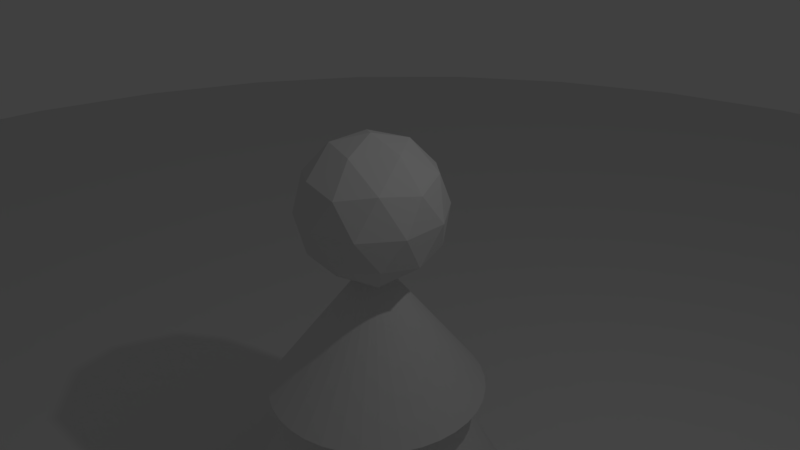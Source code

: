 # Source: Floor_1u.blend  (saved by Blender 2.77.0; exported with 4.5.12 LTS)
import bpy
from mathutils import Matrix  # noqa: F401  (used for matrix-valued properties, if any)

bpy.ops.wm.read_factory_settings(use_empty=True)
scene = bpy.context.scene
scene.name = 'Scene'

# ---- collections
col_collection_1 = bpy.data.collections.new('Collection 1'); scene.collection.children.link(col_collection_1)

# ---- world
world_world = bpy.data.worlds.new('World'); scene.world = world_world
world_world.color = (0.05088, 0.05088, 0.05088)
world_world.use_sun_shadow = False
world_world.sun_shadow_jitter_overblur = 0.0
world_world.cycles.sampling_method = 'MANUAL'

# ---- cameras
cam_camera = bpy.data.cameras.new('Camera')
cam_camera.clip_end = 100.0
cam_camera.lens = 35.0
cam_camera.sensor_width = 32.0
cam_camera.sensor_height = 18.0
cam_camera.ortho_scale = 7.314
cam_camera.dof.focus_distance = 0.0
cam_camera.dof.aperture_fstop = 128.0

# ---- lights
light_lamp = bpy.data.lights.new('Lamp', 'POINT')
light_lamp.transmission_factor = 0.0
light_lamp.cutoff_distance = 30.0
light_lamp.energy = 100.0
light_lamp.shadow_buffer_clip_start = 1.001
light_lamp.shadow_soft_size = 0.1
light_lamp.shadow_maximum_resolution = 0.006
light_lamp.use_absolute_resolution = True

# ---- meshes
me_icosphere = bpy.data.meshes.new('Icosphere')
me_icosphere.from_pydata([(0.0, 0.0, -1.0), (0.7236, -0.5257, -0.4472), (-0.2764, -0.8506, -0.4472), (-0.8944, 0.0, -0.4472), (-0.2764, 0.8506, -0.4472), (0.7236, 0.5257, -0.4472), (0.2764, -0.8506, 0.4472), (-0.7236, -0.5257, 0.4472), (-0.7236, 0.5257, 0.4472), (0.2764, 0.8506, 0.4472), (0.8944, 0.0, 0.4472), (0.0, 0.0, 1.0), (-0.1625, -0.5, -0.8507), (0.4253, -0.309, -0.8507), (0.2629, -0.809, -0.5257), (0.8506, 0.0, -0.5257), (0.4253, 0.309, -0.8507), (-0.5257, 0.0, -0.8507), (-0.6882, -0.5, -0.5257), (-0.1625, 0.5, -0.8507), (-0.6882, 0.5, -0.5257), (0.2629, 0.809, -0.5257), (0.9511, -0.309, 0.0), (0.9511, 0.309, 0.0), (0.0, -1.0, 0.0), (0.5878, -0.809, 0.0), (-0.9511, -0.309, 0.0), (-0.5878, -0.809, 0.0), (-0.5878, 0.809, 0.0), (-0.9511, 0.309, 0.0), (0.5878, 0.809, 0.0), (0.0, 1.0, 0.0), (0.6882, -0.5, 0.5257), (-0.2629, -0.809, 0.5257), (-0.8506, 0.0, 0.5257), (-0.2629, 0.809, 0.5257), (0.6882, 0.5, 0.5257), (0.1625, -0.5, 0.8507), (0.5257, 0.0, 0.8507), (-0.4253, -0.309, 0.8507), (-0.4253, 0.309, 0.8507), (0.1625, 0.5, 0.8507)], [], [(0, 13, 12), (1, 13, 15), (0, 12, 17), (0, 17, 19), (0, 19, 16), (1, 15, 22), (2, 14, 24), (3, 18, 26), (4, 20, 28), (5, 21, 30), (1, 22, 25), (2, 24, 27), (3, 26, 29), (4, 28, 31), (5, 30, 23), (6, 32, 37), (7, 33, 39), (8, 34, 40), (9, 35, 41), (10, 36, 38), (38, 41, 11), (38, 36, 41), (36, 9, 41), (41, 40, 11), (41, 35, 40), (35, 8, 40), (40, 39, 11), (40, 34, 39), (34, 7, 39), (39, 37, 11), (39, 33, 37), (33, 6, 37), (37, 38, 11), (37, 32, 38), (32, 10, 38), (23, 36, 10), (23, 30, 36), (30, 9, 36), (31, 35, 9), (31, 28, 35), (28, 8, 35), (29, 34, 8), (29, 26, 34), (26, 7, 34), (27, 33, 7), (27, 24, 33), (24, 6, 33), (25, 32, 6), (25, 22, 32), (22, 10, 32), (30, 31, 9), (30, 21, 31), (21, 4, 31), (28, 29, 8), (28, 20, 29), (20, 3, 29), (26, 27, 7), (26, 18, 27), (18, 2, 27), (24, 25, 6), (24, 14, 25), (14, 1, 25), (22, 23, 10), (22, 15, 23), (15, 5, 23), (16, 21, 5), (16, 19, 21), (19, 4, 21), (19, 20, 4), (19, 17, 20), (17, 3, 20), (17, 18, 3), (17, 12, 18), (12, 2, 18), (15, 16, 5), (15, 13, 16), (13, 0, 16), (12, 14, 2), (12, 13, 14), (13, 1, 14)])
me_icosphere.use_remesh_preserve_volume = False
me_icosphere.use_remesh_preserve_attributes = False
me_icosphere.use_mirror_vertex_groups = False
me_icosphere.update()
me_cone_002 = bpy.data.meshes.new('Cone.002')
me_cone_002.from_pydata([(0.0, 1.0, -1.0), (0.1736, 0.9848, -1.0), (0.342, 0.9397, -1.0), (0.5, 0.866, -1.0), (0.6428, 0.766, -1.0), (0.766, 0.6428, -1.0), (0.866, 0.5, -1.0), (0.9397, 0.342, -1.0), (0.9848, 0.1736, -1.0), (1.0, 7.55e-08, -1.0), (0.9848, -0.1736, -1.0), (0.9397, -0.342, -1.0), (0.866, -0.5, -1.0), (0.766, -0.6428, -1.0), (0.6428, -0.766, -1.0), (0.5, -0.866, -1.0), (0.342, -0.9397, -1.0), (0.0, 0.0, 1.0), (0.1736, -0.9848, -1.0), (3.894e-07, -1.0, -1.0), (-0.1736, -0.9848, -1.0), (-0.342, -0.9397, -1.0), (-0.5, -0.866, -1.0), (-0.6428, -0.766, -1.0), (-0.766, -0.6428, -1.0), (-0.866, -0.5, -1.0), (-0.9397, -0.342, -1.0), (-0.9848, -0.1736, -1.0), (-1.0, -4.649e-07, -1.0), (-0.9848, 0.1736, -1.0), (-0.9397, 0.342, -1.0), (-0.866, 0.5, -1.0), (-0.766, 0.6428, -1.0), (-0.6428, 0.766, -1.0), (-0.5, 0.866, -1.0), (-0.342, 0.9397, -1.0), (-0.1736, 0.9848, -1.0)], [], [(0, 17, 1), (1, 17, 2), (2, 17, 3), (3, 17, 4), (4, 17, 5), (5, 17, 6), (6, 17, 7), (7, 17, 8), (8, 17, 9), (9, 17, 10), (10, 17, 11), (11, 17, 12), (12, 17, 13), (13, 17, 14), (14, 17, 15), (15, 17, 16), (16, 17, 18), (18, 17, 19), (19, 17, 20), (20, 17, 21), (21, 17, 22), (22, 17, 23), (23, 17, 24), (24, 17, 25), (25, 17, 26), (26, 17, 27), (27, 17, 28), (28, 17, 29), (29, 17, 30), (30, 17, 31), (31, 17, 32), (32, 17, 33), (33, 17, 34), (34, 17, 35), (35, 17, 36), (36, 17, 0), (0, 1, 2, 3, 4, 5, 6, 7, 8, 9, 10, 11, 12, 13, 14, 15, 16, 18, 19, 20, 21, 22, 23, 24, 25, 26, 27, 28, 29, 30, 31, 32, 33, 34, 35, 36)])
me_cone_002.use_remesh_preserve_volume = False
me_cone_002.use_remesh_preserve_attributes = False
me_cone_002.use_mirror_vertex_groups = False
me_cone_002.update()
me_cone_001 = bpy.data.meshes.new('Cone.001')
me_cone_001.from_pydata([(0.0, 2.0, -1.0), (0.0, 1.0, 1.0), (0.3473, 1.97, -1.0), (0.1736, 0.9848, 1.0), (0.684, 1.879, -1.0), (0.342, 0.9397, 1.0), (1.0, 1.732, -1.0), (0.5, 0.866, 1.0), (1.286, 1.532, -1.0), (0.6428, 0.766, 1.0), (1.532, 1.286, -1.0), (0.766, 0.6428, 1.0), (1.732, 1.0, -1.0), (0.866, 0.5, 1.0), (1.879, 0.684, -1.0), (0.9397, 0.342, 1.0), (1.97, 0.3473, -1.0), (0.9848, 0.1736, 1.0), (2.0, 1.51e-07, -1.0), (1.0, 7.55e-08, 1.0), (1.97, -0.3473, -1.0), (0.9848, -0.1736, 1.0), (1.879, -0.684, -1.0), (0.9397, -0.342, 1.0), (1.732, -1.0, -1.0), (0.866, -0.5, 1.0), (1.532, -1.286, -1.0), (0.766, -0.6428, 1.0), (1.286, -1.532, -1.0), (0.6428, -0.766, 1.0), (1.0, -1.732, -1.0), (0.5, -0.866, 1.0), (0.684, -1.879, -1.0), (0.342, -0.9397, 1.0), (0.3473, -1.97, -1.0), (0.1736, -0.9848, 1.0), (7.788e-07, -2.0, -1.0), (3.894e-07, -1.0, 1.0), (-0.3473, -1.97, -1.0), (-0.1736, -0.9848, 1.0), (-0.684, -1.879, -1.0), (-0.342, -0.9397, 1.0), (-1.0, -1.732, -1.0), (-0.5, -0.866, 1.0), (-1.286, -1.532, -1.0), (-0.6428, -0.766, 1.0), (-1.532, -1.286, -1.0), (-0.766, -0.6428, 1.0), (-1.732, -1.0, -1.0), (-0.866, -0.5, 1.0), (-1.879, -0.684, -1.0), (-0.9397, -0.342, 1.0), (-1.97, -0.3473, -1.0), (-0.9848, -0.1736, 1.0), (-2.0, -9.298e-07, -1.0), (-1.0, -4.649e-07, 1.0), (-1.97, 0.3473, -1.0), (-0.9848, 0.1736, 1.0), (-1.879, 0.684, -1.0), (-0.9397, 0.342, 1.0), (-1.732, 1.0, -1.0), (-0.866, 0.5, 1.0), (-1.532, 1.286, -1.0), (-0.766, 0.6428, 1.0), (-1.286, 1.532, -1.0), (-0.6428, 0.766, 1.0), (-1.0, 1.732, -1.0), (-0.5, 0.866, 1.0), (-0.684, 1.879, -1.0), (-0.342, 0.9397, 1.0), (-0.3473, 1.97, -1.0), (-0.1736, 0.9848, 1.0)], [], [(0, 1, 3, 2), (2, 3, 5, 4), (4, 5, 7, 6), (6, 7, 9, 8), (8, 9, 11, 10), (10, 11, 13, 12), (12, 13, 15, 14), (14, 15, 17, 16), (16, 17, 19, 18), (18, 19, 21, 20), (20, 21, 23, 22), (22, 23, 25, 24), (24, 25, 27, 26), (26, 27, 29, 28), (28, 29, 31, 30), (30, 31, 33, 32), (32, 33, 35, 34), (34, 35, 37, 36), (36, 37, 39, 38), (38, 39, 41, 40), (40, 41, 43, 42), (42, 43, 45, 44), (44, 45, 47, 46), (46, 47, 49, 48), (48, 49, 51, 50), (50, 51, 53, 52), (52, 53, 55, 54), (54, 55, 57, 56), (56, 57, 59, 58), (58, 59, 61, 60), (60, 61, 63, 62), (62, 63, 65, 64), (64, 65, 67, 66), (66, 67, 69, 68), (3, 1, 71, 69, 67, 65, 63, 61, 59, 57, 55, 53, 51, 49, 47, 45, 43, 41, 39, 37, 35, 33, 31, 29, 27, 25, 23, 21, 19, 17, 15, 13, 11, 9, 7, 5), (68, 69, 71, 70), (70, 71, 1, 0), (0, 2, 4, 6, 8, 10, 12, 14, 16, 18, 20, 22, 24, 26, 28, 30, 32, 34, 36, 38, 40, 42, 44, 46, 48, 50, 52, 54, 56, 58, 60, 62, 64, 66, 68, 70)])
me_cone_001.use_remesh_preserve_volume = False
me_cone_001.use_remesh_preserve_attributes = False
me_cone_001.use_mirror_vertex_groups = False
me_cone_001.update()
me_cylinder = bpy.data.meshes.new('Cylinder')
me_cylinder.from_pydata([(0.0, 21.0, -0.5), (0.0, 21.0, 0.5), (3.647, 20.68, -0.5), (3.647, 20.68, 0.5), (7.182, 19.73, -0.5), (7.182, 19.73, 0.5), (10.5, 18.19, -0.5), (10.5, 18.19, 0.5), (13.5, 16.09, -0.5), (13.5, 16.09, 0.5), (16.09, 13.5, -0.5), (16.09, 13.5, 0.5), (18.19, 10.5, -0.5), (18.19, 10.5, 0.5), (19.73, 7.182, -0.5), (19.73, 7.182, 0.5), (20.68, 3.647, -0.5), (20.68, 3.647, 0.5), (21.0, 1.585e-06, -0.5), (21.0, 1.585e-06, 0.5), (20.68, -3.647, -0.5), (20.68, -3.647, 0.5), (19.73, -7.182, -0.5), (19.73, -7.182, 0.5), (18.19, -10.5, -0.5), (18.19, -10.5, 0.5), (16.09, -13.5, -0.5), (16.09, -13.5, 0.5), (13.5, -16.09, -0.5), (13.5, -16.09, 0.5), (10.5, -18.19, -0.5), (10.5, -18.19, 0.5), (7.182, -19.73, -0.5), (7.182, -19.73, 0.5), (3.647, -20.68, -0.5), (3.647, -20.68, 0.5), (8.178e-06, -21.0, -0.5), (8.178e-06, -21.0, 0.5), (-3.647, -20.68, -0.5), (-3.647, -20.68, 0.5), (-7.182, -19.73, -0.5), (-7.182, -19.73, 0.5), (-10.5, -18.19, -0.5), (-10.5, -18.19, 0.5), (-13.5, -16.09, -0.5), (-13.5, -16.09, 0.5), (-16.09, -13.5, -0.5), (-16.09, -13.5, 0.5), (-18.19, -10.5, -0.5), (-18.19, -10.5, 0.5), (-19.73, -7.182, -0.5), (-19.73, -7.182, 0.5), (-20.68, -3.647, -0.5), (-20.68, -3.647, 0.5), (-21.0, -9.763e-06, -0.5), (-21.0, -9.763e-06, 0.5), (-20.68, 3.647, -0.5), (-20.68, 3.647, 0.5), (-19.73, 7.182, -0.5), (-19.73, 7.182, 0.5), (-18.19, 10.5, -0.5), (-18.19, 10.5, 0.5), (-16.09, 13.5, -0.5), (-16.09, 13.5, 0.5), (-13.5, 16.09, -0.5), (-13.5, 16.09, 0.5), (-10.5, 18.19, -0.5), (-10.5, 18.19, 0.5), (-7.182, 19.73, -0.5), (-7.182, 19.73, 0.5), (-3.647, 20.68, -0.5), (-3.647, 20.68, 0.5)], [], [(0, 1, 3, 2), (2, 3, 5, 4), (4, 5, 7, 6), (6, 7, 9, 8), (8, 9, 11, 10), (10, 11, 13, 12), (12, 13, 15, 14), (14, 15, 17, 16), (16, 17, 19, 18), (18, 19, 21, 20), (20, 21, 23, 22), (22, 23, 25, 24), (24, 25, 27, 26), (26, 27, 29, 28), (28, 29, 31, 30), (30, 31, 33, 32), (32, 33, 35, 34), (34, 35, 37, 36), (36, 37, 39, 38), (38, 39, 41, 40), (40, 41, 43, 42), (42, 43, 45, 44), (44, 45, 47, 46), (46, 47, 49, 48), (48, 49, 51, 50), (50, 51, 53, 52), (52, 53, 55, 54), (54, 55, 57, 56), (56, 57, 59, 58), (58, 59, 61, 60), (60, 61, 63, 62), (62, 63, 65, 64), (64, 65, 67, 66), (66, 67, 69, 68), (3, 1, 71, 69, 67, 65, 63, 61, 59, 57, 55, 53, 51, 49, 47, 45, 43, 41, 39, 37, 35, 33, 31, 29, 27, 25, 23, 21, 19, 17, 15, 13, 11, 9, 7, 5), (68, 69, 71, 70), (70, 71, 1, 0), (0, 2, 4, 6, 8, 10, 12, 14, 16, 18, 20, 22, 24, 26, 28, 30, 32, 34, 36, 38, 40, 42, 44, 46, 48, 50, 52, 54, 56, 58, 60, 62, 64, 66, 68, 70)])
me_cylinder.use_remesh_preserve_volume = False
me_cylinder.use_remesh_preserve_attributes = False
me_cylinder.use_mirror_vertex_groups = False
me_cylinder.update()

# ---- objects
ob_icosphere = bpy.data.objects.new('Icosphere', me_icosphere)
ob_cone_001 = bpy.data.objects.new('Cone.001', me_cone_002)
ob_cone = bpy.data.objects.new('Cone', me_cone_001)
ob_cylinder = bpy.data.objects.new('Cylinder', me_cylinder)
ob_lamp = bpy.data.objects.new('Lamp', light_lamp)
ob_camera = bpy.data.objects.new('Camera', cam_camera)

# ---- transforms, parenting, visibility, modifiers, constraints
ob_icosphere.location = (0.0, 0.0, 0.6576)
ob_icosphere.lineart.crease_threshold = 0.0
ob_cone_001.location = (0.0, 0.0, -1.0)
ob_cone_001.scale = (1.5, 1.5, 1.0)
ob_cone_001.lineart.crease_threshold = 0.0
ob_cone.location = (0.0, 0.0, -2.99)
ob_cone.lineart.crease_threshold = 0.0
ob_cylinder.location = (0.0, 0.0, -4.5)
ob_cylinder.lineart.crease_threshold = 0.0
ob_lamp.location = (4.076, 1.005, 5.904)
ob_lamp.rotation_euler = (0.6503, 0.05522, 1.866)
ob_lamp.lock_rotations_4d = False
ob_lamp.empty_display_type = 'ARROWS'
ob_lamp.color = (0.0, 0.0, 0.0, 0.0)
ob_lamp.lineart.crease_threshold = 0.0
ob_camera.location = (7.481, -6.508, 5.344)
ob_camera.rotation_euler = (1.109, 0.01082, 0.8149)
ob_camera.lock_rotations_4d = False
ob_camera.empty_display_type = 'ARROWS'
ob_camera.color = (0.0, 0.0, 0.0, 0.0)
ob_camera.display_type = 'WIRE'
ob_camera.lineart.crease_threshold = 0.0

# ---- collection membership
col_collection_1.objects.link(ob_icosphere)
col_collection_1.objects.link(ob_cone_001)
col_collection_1.objects.link(ob_cone)
col_collection_1.objects.link(ob_cylinder)
col_collection_1.objects.link(ob_lamp)
col_collection_1.objects.link(ob_camera)

# ---- scene / render settings (as saved in the file)
scene.camera = ob_camera
scene.frame_start = 1; scene.frame_end = 250; scene.frame_set(1)
scene.render.engine = 'BLENDER_EEVEE_NEXT'
scene.render.resolution_percentage = 50
scene.render.dither_intensity = 0.0
scene.cycles.use_denoising = False
scene.cycles.samples = 128
scene.cycles.sampling_pattern = 'TABULATED_SOBOL'
scene.cycles.light_sampling_threshold = 0.0
scene.cycles.use_adaptive_sampling = False
scene.cycles.use_light_tree = False
scene.cycles.blur_glossy = 0.0
scene.cycles.sample_clamp_indirect = 0.0
scene.view_settings.view_transform = 'Standard'
bpy.context.view_layer.update()
